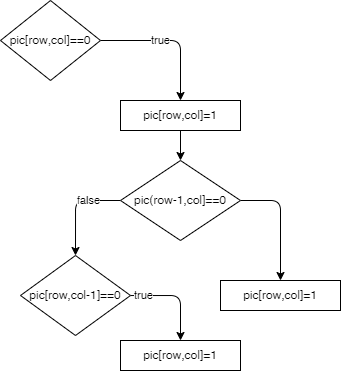

The diagram above was exported from draw.io. Its source (the exported page's mxGraphModel, read from the mxfile embedded in the PNG):
<mxGraphModel dx="422" dy="268" grid="1" gridSize="10" guides="1" tooltips="1" connect="1" arrows="1" fold="1" page="1" pageScale="1" pageWidth="850" pageHeight="1100" math="0" shadow="0">
  <root>
    <mxCell id="0" />
    <mxCell id="1" parent="0" />
    <mxCell id="8" value="" style="edgeStyle=orthogonalEdgeStyle;html=1;" edge="1" parent="1" source="2" target="7">
      <mxGeometry relative="1" as="geometry" />
    </mxCell>
    <mxCell id="9" value="true" style="edgeLabel;html=1;align=center;verticalAlign=middle;resizable=0;points=[];" vertex="1" connectable="0" parent="8">
      <mxGeometry x="-0.1571" relative="1" as="geometry">
        <mxPoint as="offset" />
      </mxGeometry>
    </mxCell>
    <mxCell id="2" value="pic[row,col]==0" style="rhombus;whiteSpace=wrap;html=1;" vertex="1" parent="1">
      <mxGeometry x="180" y="10" width="100" height="80" as="geometry" />
    </mxCell>
    <mxCell id="11" value="" style="edgeStyle=orthogonalEdgeStyle;html=1;" edge="1" parent="1" source="7" target="10">
      <mxGeometry relative="1" as="geometry" />
    </mxCell>
    <mxCell id="7" value="pic[row,col]=1" style="whiteSpace=wrap;html=1;" vertex="1" parent="1">
      <mxGeometry x="300" y="110" width="120" height="30" as="geometry" />
    </mxCell>
    <mxCell id="16" style="edgeStyle=orthogonalEdgeStyle;html=1;exitX=1;exitY=0.5;exitDx=0;exitDy=0;entryX=0.5;entryY=0;entryDx=0;entryDy=0;" edge="1" parent="1" source="10" target="14">
      <mxGeometry relative="1" as="geometry" />
    </mxCell>
    <mxCell id="23" value="" style="edgeStyle=orthogonalEdgeStyle;html=1;exitX=0;exitY=0.5;exitDx=0;exitDy=0;entryX=0.5;entryY=0;entryDx=0;entryDy=0;" edge="1" parent="1" source="10" target="22">
      <mxGeometry relative="1" as="geometry">
        <Array as="points">
          <mxPoint x="255" y="210" />
        </Array>
      </mxGeometry>
    </mxCell>
    <mxCell id="24" value="false" style="edgeLabel;html=1;align=center;verticalAlign=middle;resizable=0;points=[];" vertex="1" connectable="0" parent="23">
      <mxGeometry x="-0.3449" relative="1" as="geometry">
        <mxPoint as="offset" />
      </mxGeometry>
    </mxCell>
    <mxCell id="10" value="pic(row-1,col]==0" style="rhombus;whiteSpace=wrap;html=1;" vertex="1" parent="1">
      <mxGeometry x="300" y="170" width="120" height="80" as="geometry" />
    </mxCell>
    <mxCell id="14" value="pic[row,col]=1" style="whiteSpace=wrap;html=1;" vertex="1" parent="1">
      <mxGeometry x="400" y="290" width="120" height="30" as="geometry" />
    </mxCell>
    <mxCell id="27" value="" style="edgeStyle=orthogonalEdgeStyle;html=1;entryX=0.5;entryY=0;entryDx=0;entryDy=0;" edge="1" parent="1" source="22" target="30">
      <mxGeometry relative="1" as="geometry">
        <mxPoint x="350" y="270" as="targetPoint" />
        <Array as="points">
          <mxPoint x="360" y="305" />
        </Array>
      </mxGeometry>
    </mxCell>
    <mxCell id="31" value="true" style="edgeLabel;html=1;align=center;verticalAlign=middle;resizable=0;points=[];" vertex="1" connectable="0" parent="27">
      <mxGeometry x="-0.7435" relative="1" as="geometry">
        <mxPoint as="offset" />
      </mxGeometry>
    </mxCell>
    <mxCell id="22" value="pic[row,col-1]==0" style="rhombus;whiteSpace=wrap;html=1;" vertex="1" parent="1">
      <mxGeometry x="200" y="265" width="110" height="80" as="geometry" />
    </mxCell>
    <mxCell id="30" value="pic[row,col]=1" style="whiteSpace=wrap;html=1;" vertex="1" parent="1">
      <mxGeometry x="300" y="350" width="120" height="30" as="geometry" />
    </mxCell>
  </root>
</mxGraphModel>